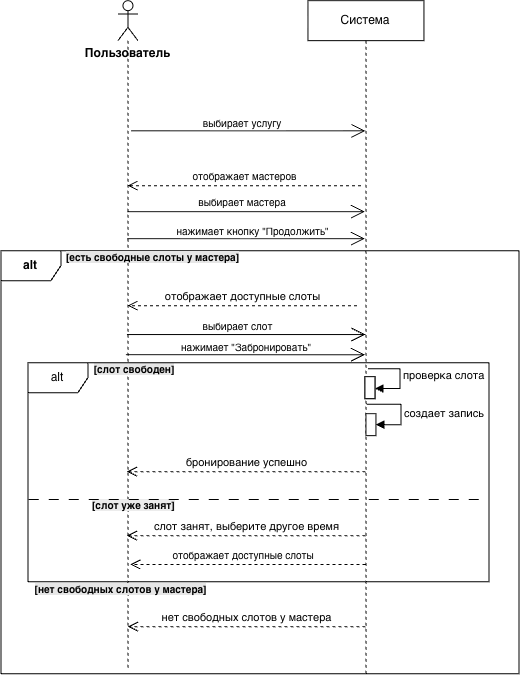

The diagram above was exported from draw.io. Its source (the exported page's mxGraphModel, read from the mxfile embedded in the PNG):
<mxGraphModel dx="657" dy="557" grid="1" gridSize="10" guides="1" tooltips="1" connect="1" arrows="1" fold="1" page="0" pageScale="1" pageWidth="827" pageHeight="1169" math="0" shadow="0">
  <root>
    <mxCell id="0" />
    <mxCell id="1" parent="0" />
    <mxCell id="5-uZEfLuLMlqEHX_B5La-1" parent="1" style="shape=umlLifeline;perimeter=lifelinePerimeter;whiteSpace=wrap;html=1;container=1;dropTarget=0;collapsible=0;recursiveResize=0;outlineConnect=0;portConstraint=eastwest;newEdgeStyle={&quot;curved&quot;:0,&quot;rounded&quot;:0};" value="Система" vertex="1">
      <mxGeometry height="673" width="116" x="360" y="40" as="geometry" />
    </mxCell>
    <mxCell id="5-uZEfLuLMlqEHX_B5La-15" parent="5-uZEfLuLMlqEHX_B5La-1" style="html=1;points=[[0,0,0,0,5],[0,1,0,0,-5],[1,0,0,0,5],[1,1,0,0,-5]];perimeter=orthogonalPerimeter;outlineConnect=0;targetShapes=umlLifeline;portConstraint=eastwest;newEdgeStyle={&quot;curved&quot;:0,&quot;rounded&quot;:0};" value="" vertex="1">
      <mxGeometry height="22" width="10" x="58" y="413" as="geometry" />
    </mxCell>
    <mxCell id="5-uZEfLuLMlqEHX_B5La-2" parent="1" style="shape=umlLifeline;perimeter=lifelinePerimeter;whiteSpace=wrap;html=1;container=1;dropTarget=0;collapsible=0;recursiveResize=0;outlineConnect=0;portConstraint=eastwest;newEdgeStyle={&quot;curved&quot;:0,&quot;rounded&quot;:0};participant=umlActor;" value="" vertex="1">
      <mxGeometry height="668" width="20" x="170" y="40" as="geometry" />
    </mxCell>
    <mxCell id="5-uZEfLuLMlqEHX_B5La-3" parent="1" style="text;align=center;fontStyle=1;verticalAlign=middle;spacingLeft=3;spacingRight=3;strokeColor=none;rotatable=0;points=[[0,0.5],[1,0.5]];portConstraint=eastwest;html=1;" value="Пользователь" vertex="1">
      <mxGeometry height="26" width="80" x="140" y="80" as="geometry" />
    </mxCell>
    <mxCell id="5-uZEfLuLMlqEHX_B5La-9" edge="1" parent="1" style="html=1;verticalAlign=bottom;endArrow=open;dashed=1;endSize=8;curved=0;rounded=0;exitX=0;exitY=1;exitDx=0;exitDy=-5;" target="5-uZEfLuLMlqEHX_B5La-2" value="&lt;font style=&quot;font-size: 10px;&quot;&gt;отображает мастеров&lt;/font&gt;">
      <mxGeometry relative="1" as="geometry">
        <mxPoint x="413" y="225" as="sourcePoint" />
        <mxPoint x="343" y="225" as="targetPoint" />
      </mxGeometry>
    </mxCell>
    <mxCell id="5-uZEfLuLMlqEHX_B5La-13" edge="1" parent="1" style="html=1;verticalAlign=bottom;endArrow=open;dashed=1;endSize=8;curved=0;rounded=0;exitX=0;exitY=1;exitDx=0;exitDy=-5;" target="5-uZEfLuLMlqEHX_B5La-2" value="отображает доступные слоты">
      <mxGeometry relative="1" as="geometry">
        <mxPoint x="409" y="345" as="sourcePoint" />
        <mxPoint x="339" y="345" as="targetPoint" />
      </mxGeometry>
    </mxCell>
    <mxCell id="5-uZEfLuLMlqEHX_B5La-20" parent="1" style="shape=umlFrame;whiteSpace=wrap;html=1;pointerEvents=0;" value="&lt;b&gt;alt&lt;/b&gt;" vertex="1">
      <mxGeometry height="423" width="518" x="53" y="290" as="geometry" />
    </mxCell>
    <mxCell id="5-uZEfLuLMlqEHX_B5La-21" parent="1" style="text;align=center;fontStyle=1;verticalAlign=middle;spacingLeft=3;spacingRight=3;strokeColor=none;rotatable=0;points=[[0,0.5],[1,0.5]];portConstraint=eastwest;html=1;" value="&lt;font style=&quot;font-size: 10px; background-color: rgb(230, 230, 230);&quot;&gt;[есть свободные слоты у мастера]&lt;/font&gt;" vertex="1">
      <mxGeometry height="26" width="160" x="125" y="284" as="geometry" />
    </mxCell>
    <mxCell id="5-uZEfLuLMlqEHX_B5La-23" parent="1" style="text;html=1;whiteSpace=wrap;strokeColor=none;fillColor=none;align=center;verticalAlign=middle;rounded=0;" value="&lt;span style=&quot;font-size: 10px; background-color: rgb(230, 230, 230);&quot;&gt;&lt;b style=&quot;&quot;&gt;[слот свободен]&lt;/b&gt;&lt;/span&gt;" vertex="1">
      <mxGeometry height="22" width="160" x="107" y="398" as="geometry" />
    </mxCell>
    <mxCell id="5-uZEfLuLMlqEHX_B5La-25" parent="1" style="html=1;points=[[0,0,0,0,5],[0,1,0,0,-5],[1,0,0,0,5],[1,1,0,0,-5]];perimeter=orthogonalPerimeter;outlineConnect=0;targetShapes=umlLifeline;portConstraint=eastwest;newEdgeStyle={&quot;curved&quot;:0,&quot;rounded&quot;:0};" value="" vertex="1">
      <mxGeometry height="22" width="10" x="417" y="416" as="geometry" />
    </mxCell>
    <mxCell id="5-uZEfLuLMlqEHX_B5La-26" edge="1" parent="1" style="html=1;align=left;spacingLeft=2;endArrow=block;rounded=0;edgeStyle=orthogonalEdgeStyle;curved=0;rounded=0;" target="5-uZEfLuLMlqEHX_B5La-25" value="проверка слота">
      <mxGeometry relative="1" as="geometry">
        <Array as="points">
          <mxPoint x="452.01" y="408.01" />
          <mxPoint x="452.01" y="427.78" />
        </Array>
        <mxPoint x="420.11" y="408.01" as="sourcePoint" />
      </mxGeometry>
    </mxCell>
    <mxCell id="5-uZEfLuLMlqEHX_B5La-16" edge="1" parent="1" style="html=1;align=left;spacingLeft=2;endArrow=block;rounded=0;edgeStyle=orthogonalEdgeStyle;curved=0;rounded=0;" target="5-uZEfLuLMlqEHX_B5La-15" value="создает запись">
      <mxGeometry relative="1" x="0.1144" as="geometry">
        <mxPoint as="offset" />
        <Array as="points">
          <mxPoint x="418.12" y="443.48" />
          <mxPoint x="452.97" y="443.48" />
          <mxPoint x="452.97" y="464.03" />
        </Array>
        <mxPoint x="418.46" y="443.48" as="sourcePoint" />
      </mxGeometry>
    </mxCell>
    <mxCell id="5-uZEfLuLMlqEHX_B5La-27" parent="1" style="html=1;points=[[0,0,0,0,5],[0,1,0,0,-5],[1,0,0,0,5],[1,1,0,0,-5]];perimeter=orthogonalPerimeter;outlineConnect=0;targetShapes=umlLifeline;portConstraint=eastwest;newEdgeStyle={&quot;curved&quot;:0,&quot;rounded&quot;:0};" value="" vertex="1">
      <mxGeometry height="22" width="10" x="417" y="416" as="geometry" />
    </mxCell>
    <mxCell id="5-uZEfLuLMlqEHX_B5La-29" parent="1" style="shape=umlFrame;whiteSpace=wrap;html=1;pointerEvents=0;" value="alt" vertex="1">
      <mxGeometry height="219" width="461" x="80" y="402" as="geometry" />
    </mxCell>
    <mxCell id="5-uZEfLuLMlqEHX_B5La-30" edge="1" parent="1" source="5-uZEfLuLMlqEHX_B5La-1" style="html=1;verticalAlign=bottom;endArrow=open;dashed=1;endSize=8;curved=0;rounded=0;" value="бронирование успешно">
      <mxGeometry relative="1" as="geometry">
        <mxPoint x="393.5" y="511" as="sourcePoint" />
        <mxPoint x="178.99857142857144" y="511" as="targetPoint" />
      </mxGeometry>
    </mxCell>
    <mxCell id="5-uZEfLuLMlqEHX_B5La-31" parent="1" style="text;whiteSpace=wrap;html=1;" value="&lt;b style=&quot;forced-color-adjust: none; color: rgb(0, 0, 0); font-family: Helvetica; font-size: 10px; font-style: normal; font-variant-ligatures: normal; font-variant-caps: normal; letter-spacing: normal; orphans: 2; text-align: center; text-indent: 0px; text-transform: none; widows: 2; word-spacing: 0px; -webkit-text-stroke-width: 0px; white-space: normal; background-color: rgb(236, 236, 236); text-decoration-thickness: initial; text-decoration-style: initial; text-decoration-color: initial;&quot;&gt;[слот уже занят]&lt;/b&gt;" vertex="1">
      <mxGeometry height="36" width="109" x="143" y="531" as="geometry" />
    </mxCell>
    <mxCell id="5-uZEfLuLMlqEHX_B5La-32" edge="1" parent="1" source="5-uZEfLuLMlqEHX_B5La-29" style="endArrow=none;startArrow=none;endFill=0;startFill=0;endSize=8;html=1;verticalAlign=bottom;dashed=1;labelBackgroundColor=none;dashPattern=10 10;rounded=0;exitX=0.002;exitY=0.625;exitDx=0;exitDy=0;exitPerimeter=0;entryX=0.993;entryY=0.625;entryDx=0;entryDy=0;entryPerimeter=0;" target="5-uZEfLuLMlqEHX_B5La-29" value="">
      <mxGeometry relative="1" width="160" as="geometry">
        <mxPoint x="215" y="519" as="sourcePoint" />
        <mxPoint x="375" y="519" as="targetPoint" />
      </mxGeometry>
    </mxCell>
    <mxCell id="5-uZEfLuLMlqEHX_B5La-33" edge="1" parent="1" source="5-uZEfLuLMlqEHX_B5La-1" style="html=1;verticalAlign=bottom;endArrow=open;dashed=1;endSize=8;curved=0;rounded=0;" value="слот занят, выберите другое время">
      <mxGeometry relative="1" as="geometry">
        <mxPoint x="344.5" y="575" as="sourcePoint" />
        <mxPoint x="179" y="575" as="targetPoint" />
      </mxGeometry>
    </mxCell>
    <mxCell id="5-uZEfLuLMlqEHX_B5La-35" parent="1" style="text;align=center;fontStyle=1;verticalAlign=middle;spacingLeft=3;spacingRight=3;strokeColor=none;rotatable=0;points=[[0,0.5],[1,0.5]];portConstraint=eastwest;html=1;" value="&lt;font style=&quot;font-size: 10px; background-color: rgb(230, 230, 230);&quot;&gt;[нет свободных слотов у мастера]&lt;/font&gt;" vertex="1">
      <mxGeometry height="26" width="80" x="133" y="616" as="geometry" />
    </mxCell>
    <mxCell id="5-uZEfLuLMlqEHX_B5La-40" edge="1" parent="1" source="5-uZEfLuLMlqEHX_B5La-1" style="html=1;verticalAlign=bottom;endArrow=open;dashed=1;endSize=8;curved=0;rounded=0;" value="нет свободных слотов у мастера">
      <mxGeometry relative="1" as="geometry">
        <mxPoint x="411.5" y="666" as="sourcePoint" />
        <mxPoint x="180.00000000000003" y="666" as="targetPoint" />
      </mxGeometry>
    </mxCell>
    <mxCell id="5-uZEfLuLMlqEHX_B5La-43" edge="1" parent="1" style="endArrow=open;endFill=1;endSize=12;html=1;rounded=0;" value="">
      <mxGeometry relative="1" width="160" as="geometry">
        <mxPoint x="179.5" y="278" as="sourcePoint" />
        <mxPoint x="417" y="278" as="targetPoint" />
      </mxGeometry>
    </mxCell>
    <mxCell id="5-uZEfLuLMlqEHX_B5La-45" parent="1" style="text;html=1;whiteSpace=wrap;strokeColor=none;fillColor=none;align=center;verticalAlign=middle;rounded=0;" value="&lt;span style=&quot;font-size: 10px;&quot;&gt;нажимает кнопку &quot;Продолжить&quot;&lt;/span&gt;" vertex="1">
      <mxGeometry height="7" width="197" x="207" y="267" as="geometry" />
    </mxCell>
    <mxCell id="5-uZEfLuLMlqEHX_B5La-46" edge="1" parent="1" style="endArrow=open;endFill=1;endSize=12;html=1;rounded=0;" value="">
      <mxGeometry relative="1" width="160" as="geometry">
        <mxPoint x="179.5" y="251" as="sourcePoint" />
        <mxPoint x="417" y="251" as="targetPoint" />
      </mxGeometry>
    </mxCell>
    <mxCell id="5-uZEfLuLMlqEHX_B5La-47" parent="1" style="text;html=1;whiteSpace=wrap;strokeColor=none;fillColor=none;align=center;verticalAlign=middle;rounded=0;" value="&lt;span style=&quot;white-space: nowrap; background-color: rgb(255, 255, 255);&quot;&gt;&lt;font style=&quot;font-size: 10px;&quot;&gt;выбирает мастера&lt;/font&gt;&lt;/span&gt;" vertex="1">
      <mxGeometry height="30" width="60" x="265" y="227" as="geometry" />
    </mxCell>
    <mxCell id="5-uZEfLuLMlqEHX_B5La-49" edge="1" parent="1" style="endArrow=open;endFill=1;endSize=12;html=1;rounded=0;" target="5-uZEfLuLMlqEHX_B5La-1" value="">
      <mxGeometry relative="1" width="160" as="geometry">
        <mxPoint x="183.35555555555555" y="170.14" as="sourcePoint" />
        <mxPoint x="406.64" y="170.14" as="targetPoint" />
      </mxGeometry>
    </mxCell>
    <mxCell id="5-uZEfLuLMlqEHX_B5La-51" parent="1" style="text;html=1;whiteSpace=wrap;strokeColor=none;fillColor=none;align=center;verticalAlign=middle;rounded=0;" value="&lt;font style=&quot;font-size: 10px;&quot;&gt;выбирает услугу&lt;/font&gt;" vertex="1">
      <mxGeometry height="30" width="116" x="237" y="148" as="geometry" />
    </mxCell>
    <mxCell id="5-uZEfLuLMlqEHX_B5La-54" edge="1" parent="1" style="endArrow=open;endFill=1;endSize=12;html=1;rounded=0;" target="5-uZEfLuLMlqEHX_B5La-1" value="">
      <mxGeometry relative="1" width="160" as="geometry">
        <mxPoint x="179" y="373.9" as="sourcePoint" />
        <mxPoint x="413.64444444444445" y="373.76" as="targetPoint" />
      </mxGeometry>
    </mxCell>
    <mxCell id="5-uZEfLuLMlqEHX_B5La-55" parent="1" style="text;html=1;whiteSpace=wrap;strokeColor=none;fillColor=none;align=center;verticalAlign=middle;rounded=0;" value="&lt;font style=&quot;font-size: 10px;&quot;&gt;выбирает слот&lt;/font&gt;" vertex="1">
      <mxGeometry height="30" width="143" x="219" y="351" as="geometry" />
    </mxCell>
    <mxCell id="5-uZEfLuLMlqEHX_B5La-57" edge="1" parent="1" style="endArrow=open;endFill=1;endSize=12;html=1;rounded=0;" value="">
      <mxGeometry relative="1" width="160" as="geometry">
        <mxPoint x="178" y="394" as="sourcePoint" />
        <mxPoint x="417" y="394.1" as="targetPoint" />
      </mxGeometry>
    </mxCell>
    <mxCell id="5-uZEfLuLMlqEHX_B5La-58" parent="1" style="text;html=1;whiteSpace=wrap;strokeColor=none;fillColor=none;align=center;verticalAlign=middle;rounded=0;" value="&lt;font style=&quot;font-size: 10px;&quot;&gt;нажимает &quot;Забронировать&quot;&lt;/font&gt;" vertex="1">
      <mxGeometry height="30" width="166" x="216" y="372" as="geometry" />
    </mxCell>
    <mxCell id="5-uZEfLuLMlqEHX_B5La-60" edge="1" parent="1" source="5-uZEfLuLMlqEHX_B5La-1" style="html=1;verticalAlign=bottom;endArrow=open;dashed=1;endSize=8;curved=0;rounded=0;align=center;" value="">
      <mxGeometry relative="1" x="0.0842" y="-4" as="geometry">
        <mxPoint as="offset" />
        <mxPoint x="367.40000000000003" y="603.9" as="sourcePoint" />
        <mxPoint x="182.3" y="603.9" as="targetPoint" />
      </mxGeometry>
    </mxCell>
    <mxCell id="5-uZEfLuLMlqEHX_B5La-61" parent="1" style="text;html=1;whiteSpace=wrap;strokeColor=none;fillColor=none;align=center;verticalAlign=middle;rounded=0;" value="&lt;font style=&quot;font-size: 10px;&quot;&gt;отображает доступные слоты&amp;nbsp;&lt;/font&gt;" vertex="1">
      <mxGeometry height="30" width="205" x="195" y="580" as="geometry" />
    </mxCell>
  </root>
</mxGraphModel>